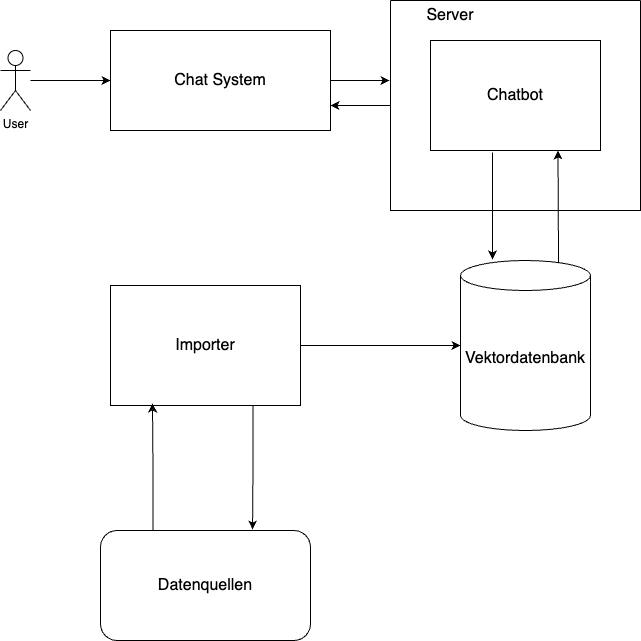

The diagram above was exported from draw.io. Its source (the exported page's mxGraphModel, read from the mxfile embedded in the PNG):
<mxGraphModel dx="2074" dy="1121" grid="1" gridSize="10" guides="1" tooltips="1" connect="1" arrows="1" fold="1" page="1" pageScale="1.5" pageWidth="1169" pageHeight="826" background="none" math="0" shadow="0">
  <root>
    <mxCell id="0" style=";html=1;" />
    <mxCell id="1" style=";html=1;" parent="0" />
    <mxCell id="LL3sf1t3Yx1rPa-QhF88-24" style="rounded=0;orthogonalLoop=1;jettySize=auto;html=1;exitX=0.754;exitY=0.012;exitDx=0;exitDy=0;exitPerimeter=0;entryX=0.75;entryY=1;entryDx=0;entryDy=0;" parent="1" source="LL3sf1t3Yx1rPa-QhF88-1" target="LL3sf1t3Yx1rPa-QhF88-2" edge="1">
      <mxGeometry relative="1" as="geometry" />
    </mxCell>
    <mxCell id="LL3sf1t3Yx1rPa-QhF88-1" value="Vektordatenbank" style="shape=cylinder3;whiteSpace=wrap;html=1;boundedLbl=1;backgroundOutline=1;size=15;strokeWidth=1;fontSize=16;" parent="1" vertex="1">
      <mxGeometry x="650" y="370" width="130" height="170" as="geometry" />
    </mxCell>
    <mxCell id="LL3sf1t3Yx1rPa-QhF88-26" style="edgeStyle=orthogonalEdgeStyle;rounded=0;orthogonalLoop=1;jettySize=auto;html=1;exitX=0;exitY=0.5;exitDx=0;exitDy=0;entryX=1;entryY=0.75;entryDx=0;entryDy=0;" parent="1" source="LL3sf1t3Yx1rPa-QhF88-3" target="LL3sf1t3Yx1rPa-QhF88-20" edge="1">
      <mxGeometry relative="1" as="geometry" />
    </mxCell>
    <mxCell id="LL3sf1t3Yx1rPa-QhF88-3" value="" style="swimlane;startSize=0;" parent="1" vertex="1">
      <mxGeometry x="580" y="110" width="250" height="210" as="geometry" />
    </mxCell>
    <mxCell id="LL3sf1t3Yx1rPa-QhF88-2" value="&lt;font style=&quot;font-size: 16px;&quot;&gt;Chatbot&lt;/font&gt;" style="rounded=0;whiteSpace=wrap;html=1;" parent="LL3sf1t3Yx1rPa-QhF88-3" vertex="1">
      <mxGeometry x="40" y="40" width="170" height="110" as="geometry" />
    </mxCell>
    <mxCell id="LL3sf1t3Yx1rPa-QhF88-27" value="Server" style="text;html=1;align=center;verticalAlign=middle;whiteSpace=wrap;rounded=0;fontSize=16;" parent="LL3sf1t3Yx1rPa-QhF88-3" vertex="1">
      <mxGeometry x="30" width="60" height="30" as="geometry" />
    </mxCell>
    <mxCell id="LL3sf1t3Yx1rPa-QhF88-21" value="" style="edgeStyle=orthogonalEdgeStyle;rounded=0;orthogonalLoop=1;jettySize=auto;html=1;" parent="1" source="LL3sf1t3Yx1rPa-QhF88-5" target="LL3sf1t3Yx1rPa-QhF88-20" edge="1">
      <mxGeometry relative="1" as="geometry" />
    </mxCell>
    <mxCell id="LL3sf1t3Yx1rPa-QhF88-5" value="User&lt;div&gt;&lt;br&gt;&lt;/div&gt;" style="shape=umlActor;verticalLabelPosition=bottom;verticalAlign=top;html=1;outlineConnect=0;" parent="1" vertex="1">
      <mxGeometry x="190" y="160" width="30" height="60" as="geometry" />
    </mxCell>
    <mxCell id="LL3sf1t3Yx1rPa-QhF88-19" style="edgeStyle=orthogonalEdgeStyle;rounded=0;orthogonalLoop=1;jettySize=auto;html=1;entryX=0;entryY=0.5;entryDx=0;entryDy=0;entryPerimeter=0;" parent="1" source="LL3sf1t3Yx1rPa-QhF88-9" target="LL3sf1t3Yx1rPa-QhF88-1" edge="1">
      <mxGeometry relative="1" as="geometry">
        <mxPoint x="1225" y="380" as="targetPoint" />
      </mxGeometry>
    </mxCell>
    <mxCell id="LL3sf1t3Yx1rPa-QhF88-9" value="&lt;font style=&quot;font-size: 16px;&quot;&gt;Importer&lt;/font&gt;" style="rounded=0;whiteSpace=wrap;html=1;" parent="1" vertex="1">
      <mxGeometry x="300" y="395" width="190" height="120" as="geometry" />
    </mxCell>
    <mxCell id="LL3sf1t3Yx1rPa-QhF88-15" value="&lt;font style=&quot;font-size: 16px;&quot;&gt;Datenquellen&lt;/font&gt;" style="rounded=1;whiteSpace=wrap;html=1;" parent="1" vertex="1">
      <mxGeometry x="290" y="640" width="210" height="110" as="geometry" />
    </mxCell>
    <mxCell id="LL3sf1t3Yx1rPa-QhF88-20" value="&lt;font style=&quot;font-size: 16px;&quot;&gt;Chat System&lt;/font&gt;" style="rounded=0;whiteSpace=wrap;html=1;" parent="1" vertex="1">
      <mxGeometry x="300" y="140" width="220" height="100" as="geometry" />
    </mxCell>
    <mxCell id="LL3sf1t3Yx1rPa-QhF88-22" style="edgeStyle=orthogonalEdgeStyle;rounded=0;orthogonalLoop=1;jettySize=auto;html=1;exitX=1;exitY=0.5;exitDx=0;exitDy=0;entryX=-0.004;entryY=0.381;entryDx=0;entryDy=0;entryPerimeter=0;" parent="1" source="LL3sf1t3Yx1rPa-QhF88-20" target="LL3sf1t3Yx1rPa-QhF88-3" edge="1">
      <mxGeometry relative="1" as="geometry" />
    </mxCell>
    <mxCell id="LL3sf1t3Yx1rPa-QhF88-23" style="rounded=0;orthogonalLoop=1;jettySize=auto;html=1;entryX=0.246;entryY=-0.006;entryDx=0;entryDy=0;entryPerimeter=0;" parent="1" target="LL3sf1t3Yx1rPa-QhF88-1" edge="1">
      <mxGeometry relative="1" as="geometry">
        <mxPoint x="682" y="262" as="sourcePoint" />
        <mxPoint x="705" y="370" as="targetPoint" />
      </mxGeometry>
    </mxCell>
    <mxCell id="bL1ixEa0iDe_DxxGO3-O-3" style="edgeStyle=orthogonalEdgeStyle;rounded=0;orthogonalLoop=1;jettySize=auto;html=1;exitX=0.25;exitY=0;exitDx=0;exitDy=0;entryX=0.221;entryY=0.983;entryDx=0;entryDy=0;entryPerimeter=0;" edge="1" parent="1" source="LL3sf1t3Yx1rPa-QhF88-15" target="LL3sf1t3Yx1rPa-QhF88-9">
      <mxGeometry relative="1" as="geometry" />
    </mxCell>
    <mxCell id="bL1ixEa0iDe_DxxGO3-O-4" style="edgeStyle=orthogonalEdgeStyle;rounded=0;orthogonalLoop=1;jettySize=auto;html=1;exitX=0.75;exitY=1;exitDx=0;exitDy=0;entryX=0.724;entryY=-0.009;entryDx=0;entryDy=0;entryPerimeter=0;" edge="1" parent="1" source="LL3sf1t3Yx1rPa-QhF88-9" target="LL3sf1t3Yx1rPa-QhF88-15">
      <mxGeometry relative="1" as="geometry" />
    </mxCell>
  </root>
</mxGraphModel>